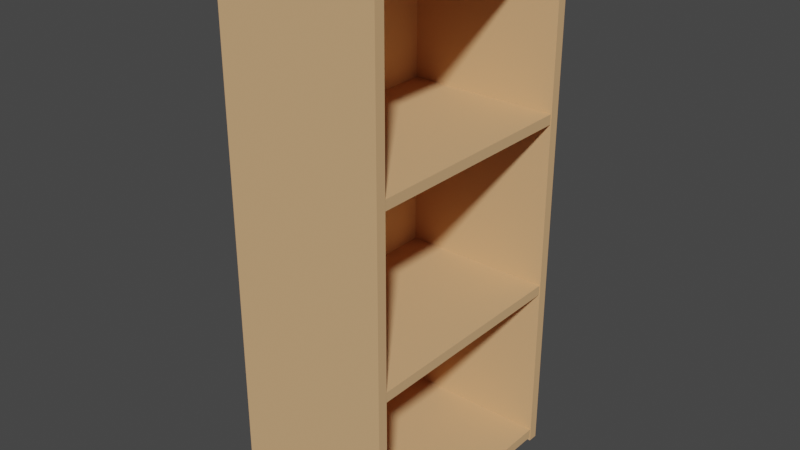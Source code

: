 # Source: color-box.blend  (saved by Blender 2.80.75; exported with 4.5.12 LTS)
import bpy
from mathutils import Matrix  # noqa: F401  (used for matrix-valued properties, if any)

bpy.ops.wm.read_factory_settings(use_empty=True)
scene = bpy.context.scene
scene.name = 'Scene'

# ---- collections
col_collection = bpy.data.collections.new('Collection'); scene.collection.children.link(col_collection)

# ---- materials (node trees are filled in below, after node groups)
mat_main = bpy.data.materials.new('main')
mat_main.roughness = 0.9255
mat_main.specular_intensity = 0.0

# ---- material node trees
mat_main.use_nodes = True; mat_main.node_tree.nodes.clear()
_N = mat_main.node_tree.nodes; _L = mat_main.node_tree.links
n0 = _N.new('ShaderNodeOutputMaterial'); n0.name = 'Material Output'; n0.location = (300, 300)
n1 = _N.new('ShaderNodeBsdfPrincipled'); n1.name = 'Principled BSDF'; n1.location = (10, 300)
n1.distribution = 'GGX'
n1.subsurface_method = 'BURLEY'
n1.inputs[0].default_value = (0.6982, 0.4182, 0.2106, 1.0)
n1.inputs[2].default_value = 0.9255
n1.inputs[3].default_value = 1.45
n1.inputs[13].default_value = 0.0
n1.inputs[27].default_value = (0.0, 0.0, 0.0, 1.0)
n1.inputs[28].default_value = 1.0
_L.new(n1.outputs[0], n0.inputs[0])
n0.is_active_output = True

# ---- world
world_world = bpy.data.worlds.new('World'); scene.world = world_world
world_world.use_nodes = True; world_world.node_tree.nodes.clear()
_N = world_world.node_tree.nodes; _L = world_world.node_tree.links
n0 = _N.new('ShaderNodeOutputWorld'); n0.name = 'World Output'; n0.location = (300, 300)
n1 = _N.new('ShaderNodeBackground'); n1.name = 'Background'; n1.location = (10, 300)
n1.inputs[0].default_value = (0.05088, 0.05088, 0.05088, 1.0)
_L.new(n1.outputs[0], n0.inputs[0])
n0.is_active_output = True
world_world.color = (0.05088, 0.05088, 0.05088)
world_world.use_sun_shadow = False
world_world.sun_shadow_jitter_overblur = 0.0

# ---- meshes
me_color_box = bpy.data.meshes.new('color-box')
me_color_box.from_pydata([(-0.1945, 0.92, 0.1375), (-0.2115, 0.92, 0.1375), (-0.2115, 0.0, 0.1375), (-0.1945, 0.0, 0.1375), (-0.2115, 0.92, -0.1375), (-0.2115, 0.0, -0.1375), (-0.1945, 0.92, -0.1375), (-0.1945, 0.0, -0.1375), (0.1945, 0.0, 0.1375), (0.2115, 0.0, 0.1375), (0.2115, 0.92, 0.1375), (0.1945, 0.92, 0.1375), (0.2115, 0.0, -0.1375), (0.2115, 0.92, -0.1375), (0.1945, 0.0, -0.1375), (0.1945, 0.92, -0.1375), (0.0, 0.9135, 0.1365), (-0.1955, 0.9135, 0.1365), (-0.1955, 0.8965, 0.1365), (0.0, 0.8965, 0.1365), (-0.1955, 0.9135, -0.1365), (-0.1955, 0.8965, -0.1365), (0.0, 0.9135, -0.1365), (0.0, 0.8965, -0.1365), (0.0, 0.6173, 0.1365), (-0.1955, 0.6173, 0.1365), (-0.1955, 0.6003, 0.1365), (0.0, 0.6003, 0.1365), (-0.1955, 0.6173, -0.1365), (-0.1955, 0.6003, -0.1365), (0.0, 0.6173, -0.1365), (0.0, 0.6003, -0.1365), (0.0, 0.3163, 0.1365), (-0.1955, 0.3163, 0.1365), (-0.1955, 0.2993, 0.1365), (0.0, 0.2993, 0.1365), (-0.1955, 0.3163, -0.1365), (-0.1955, 0.2993, -0.1365), (0.0, 0.3163, -0.1365), (0.0, 0.2993, -0.1365), (0.0, 0.0235, 0.1365), (-0.1955, 0.0235, 0.1365), (-0.1955, 0.0065, 0.1365), (0.0, 0.0065, 0.1365), (-0.1955, 0.0235, -0.1365), (-0.1955, 0.0065, -0.1365), (0.0, 0.0235, -0.1365), (0.0, 0.0065, -0.1365), (0.1955, 0.8965, 0.1365), (0.1955, 0.9135, 0.1365), (0.1955, 0.8965, -0.1365), (0.1955, 0.9135, -0.1365), (0.1955, 0.6003, 0.1365), (0.1955, 0.6173, 0.1365), (0.1955, 0.6003, -0.1365), (0.1955, 0.6173, -0.1365), (0.1955, 0.2993, 0.1365), (0.1955, 0.3163, 0.1365), (0.1955, 0.2993, -0.1365), (0.1955, 0.3163, -0.1365), (0.1955, 0.0065, 0.1365), (0.1955, 0.0235, 0.1365), (0.1955, 0.0065, -0.1365), (0.1955, 0.0235, -0.1365), (-0.000193, 0.9054, -0.126), (-0.1947, 0.9054, -0.126), (-0.1947, 0.01536, -0.126), (-0.000193, 0.01536, -0.126), (-0.1947, 0.9054, -0.131), (-0.1947, 0.01536, -0.131), (-0.000193, 0.9054, -0.131), (-0.000193, 0.01536, -0.131), (0.000193, 0.01536, -0.126), (0.1947, 0.01536, -0.126), (0.1947, 0.9054, -0.126), (0.000193, 0.9054, -0.126), (0.1947, 0.01536, -0.131), (0.1947, 0.9054, -0.131), (0.000193, 0.01536, -0.131), (0.000193, 0.9054, -0.131)], [], [(0, 1, 2, 3), (1, 4, 5, 2), (4, 6, 7, 5), (6, 0, 3, 7), (6, 4, 1, 0), (3, 2, 5, 7), (8, 9, 10, 11), (9, 12, 13, 10), (12, 14, 15, 13), (14, 8, 11, 15), (11, 10, 13, 15), (14, 12, 9, 8), (16, 17, 18, 19), (17, 20, 21, 18), (20, 22, 23, 21), (22, 20, 17, 16), (19, 18, 21, 23), (24, 25, 26, 27), (25, 28, 29, 26), (28, 30, 31, 29), (30, 28, 25, 24), (27, 26, 29, 31), (32, 33, 34, 35), (33, 36, 37, 34), (36, 38, 39, 37), (38, 36, 33, 32), (35, 34, 37, 39), (40, 41, 42, 43), (41, 44, 45, 42), (44, 46, 47, 45), (46, 44, 41, 40), (43, 42, 45, 47), (39, 35, 32, 38), (47, 43, 40, 46), (19, 48, 49, 16), (48, 50, 51, 49), (50, 23, 22, 51), (16, 49, 51, 22), (23, 50, 48, 19), (27, 52, 53, 24), (52, 54, 55, 53), (54, 31, 30, 55), (24, 53, 55, 30), (31, 54, 52, 27), (35, 56, 57, 32), (56, 58, 59, 57), (58, 39, 38, 59), (32, 57, 59, 38), (39, 58, 56, 35), (43, 60, 61, 40), (60, 62, 63, 61), (62, 47, 46, 63), (40, 61, 63, 46), (47, 62, 60, 43), (64, 65, 66, 67), (65, 68, 69, 66), (68, 70, 71, 69), (70, 68, 65, 64), (67, 66, 69, 71), (72, 73, 74, 75), (73, 76, 77, 74), (76, 78, 79, 77), (75, 74, 77, 79), (78, 76, 73, 72), (67, 72, 75, 64), (70, 79, 78, 71), (64, 75, 79, 70), (71, 78, 72, 67)])
me_color_box.materials.append(mat_main)
me_color_box.use_remesh_preserve_volume = False
me_color_box.use_remesh_preserve_attributes = False
me_color_box.use_mirror_vertex_groups = False
me_color_box.update()

# ---- objects
ob_colorbox = bpy.data.objects.new('ColorBox', me_color_box)

# ---- transforms, parenting, visibility, modifiers, constraints
ob_colorbox.location = (0.0, 0.0, 0.0)
ob_colorbox.rotation_euler = (1.571, -0.0, 1.571)
ob_colorbox.lineart.crease_threshold = 0.0

# ---- collection membership
col_collection.objects.link(ob_colorbox)

# ---- scene / render settings (as saved in the file)
scene.frame_start = 1; scene.frame_end = 250; scene.frame_set(1)
scene.render.engine = 'CYCLES'
scene.cycles.use_denoising = False
scene.cycles.samples = 128
scene.cycles.sampling_pattern = 'TABULATED_SOBOL'
scene.cycles.use_adaptive_sampling = False
scene.cycles.use_light_tree = False
scene.view_settings.view_transform = 'Filmic'
bpy.context.view_layer.update()

# ---- added for rendering (the .blend has no active camera and no usable light): camera, sun
cam_auto = bpy.data.cameras.new('AutoCamera')
cam_auto.lens = 50.0
cam_auto.sensor_width = 36.0
cam_auto.clip_end = 1000.0
ob_auto_camera = bpy.data.objects.new('AutoCamera', cam_auto)
scene.collection.objects.link(ob_auto_camera)
ob_auto_camera.location = (0.970805, -1.16497, 1.23664)
ob_auto_camera.rotation_euler = (1.09748, -7.21219e-08, 0.694738)
scene.camera = ob_auto_camera
light_auto_sun = bpy.data.lights.new('AutoSun', 'SUN')
light_auto_sun.energy = 3.0
light_auto_sun.angle = 0.0523599
ob_auto_sun = bpy.data.objects.new('AutoSun', light_auto_sun)
scene.collection.objects.link(ob_auto_sun)
ob_auto_sun.rotation_euler = (0.872665, 0.174533, 0.523599)
bpy.context.view_layer.update()
